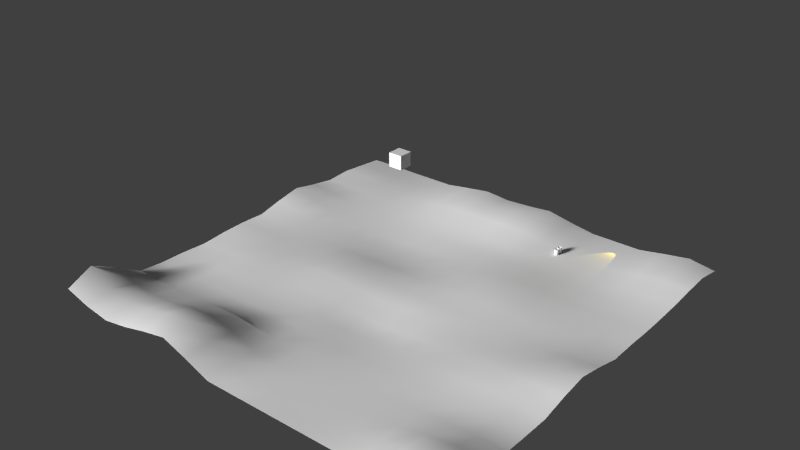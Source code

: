 # Source: test.blend  (saved by Blender 2.70.0; exported with 4.5.12 LTS)
import bpy
from mathutils import Matrix  # noqa: F401  (used for matrix-valued properties, if any)

bpy.ops.wm.read_factory_settings(use_empty=True)
scene = bpy.context.scene
scene.name = 'Scene'

# ---- collections
col_collection_1 = bpy.data.collections.new('Collection 1'); scene.collection.children.link(col_collection_1)

# ---- materials (node trees are filled in below, after node groups)
mat_sky_sunny_day = bpy.data.materials.new('sky_sunny_day')
mat_sky_sunny_day.alpha_threshold = 0.0
mat_sky_sunny_day.use_transparent_shadow = False
mat_sky_sunny_day.roughness = 0.5
mat_sky_sunny_day.line_color = (0.0, 0.0, 0.0, 1.0)
mat_barrel = bpy.data.materials.new('barrel')
mat_terrain = bpy.data.materials.new('terrain')
mat_terrain.alpha_threshold = 0.0
mat_terrain.use_transparent_shadow = False
mat_terrain.roughness = 0.5
mat_terrain.line_color = (0.0, 0.0, 0.0, 1.0)

# ---- material node trees

# ---- world
world_world = bpy.data.worlds.new('World'); scene.world = world_world
world_world.color = (0.05088, 0.05088, 0.05088)
world_world.use_sun_shadow = False
world_world.sun_shadow_jitter_overblur = 0.0
world_world.cycles.sampling_method = 'MANUAL'
world_world.cycles.sample_map_resolution = 256

# ---- lights
light_spot = bpy.data.lights.new('Spot', 'SPOT')
light_spot.color = (1.0, 0.727, 0.0)
light_spot.transmission_factor = 0.0
light_spot.energy = 500.0
light_spot.shadow_buffer_clip_start = 0.5
light_spot.shadow_soft_size = 0.1
light_spot.shadow_maximum_resolution = 0.006
light_spot.use_absolute_resolution = True
light_spot.cycles.use_multiple_importance_sampling = False
light_sun_001 = bpy.data.lights.new('Sun.001', 'SUN')
light_sun_001.transmission_factor = 0.0
light_sun_001.angle = 0.1993
light_sun_001.energy = 5.0
light_sun_001.shadow_buffer_clip_start = 0.5
light_sun_001.shadow_soft_size = 0.1
light_sun_001.shadow_cascade_max_distance = 1000.0
light_sun_001.cycles.use_multiple_importance_sampling = False

# ---- meshes
me_sky = bpy.data.meshes.new('sky')
me_sky.from_pydata([(-1.0, -1.0, -1.0), (-1.0, 1.0, -1.0), (1.0, 1.0, -1.0), (1.0, -1.0, -1.0), (-1.0, -1.0, 1.0), (-1.0, 1.0, 1.0), (1.0, 1.0, 1.0), (1.0, -1.0, 1.0)], [], [(4, 0, 1, 5), (5, 1, 2, 6), (6, 2, 3, 7), (7, 3, 0, 4), (0, 3, 2, 1), (7, 4, 5, 6)])
me_sky.materials.append(mat_sky_sunny_day)
me_sky.use_remesh_preserve_volume = False
me_sky.use_remesh_preserve_attributes = False
me_sky.use_mirror_vertex_groups = False
me_sky.update()
me_barrel = bpy.data.meshes.new('barrel')
me_barrel.from_pydata([], [], [])
me_barrel.materials.append(None)
me_barrel.update()
me_barrel_1 = bpy.data.meshes.new('barrel')
me_barrel_1.from_pydata([(-0.1433, -0.346, 0.135), (-0.2648, -0.2648, 0.135), (-0.346, -0.1433, 0.135), (-0.3745, 2.312e-08, 0.135), (-0.346, 0.1433, 0.135), (-0.2648, 0.2648, 0.135), (-0.1433, 0.346, 0.135), (-0.131, -0.3162, 0.315), (-0.242, -0.242, 0.315), (-0.3162, -0.131, 0.315), (-0.3422, 2.302e-08, 0.315), (-0.3162, 0.131, 0.315), (-0.242, 0.242, 0.315), (-0.131, 0.3162, 0.315), (-0.1148, -0.2772, 0.45), (-0.2121, -0.2121, 0.45), (-0.2772, -0.1148, 0.45), (-0.3, 2.28e-08, 0.45), (-0.2772, 0.1148, 0.45), (-0.2121, 0.2121, 0.45), (-0.1148, 0.2772, 0.45), (-0.1027, -0.2479, 0.45), (-0.1898, -0.1898, 0.45), (-0.2479, -0.1027, 0.45), (-0.2684, 2.283e-08, 0.45), (-0.2479, 0.1027, 0.45), (-0.1898, 0.1898, 0.45), (-0.1027, 0.2479, 0.45), (-0.1027, -0.2479, 0.4166), (-0.1898, -0.1898, 0.4166), (-0.2479, -0.1027, 0.4166), (-0.2684, 2.283e-08, 0.4166), (-0.2479, 0.1027, 0.4166), (-0.1898, 0.1898, 0.4166), (-0.1027, 0.2479, 0.4166), (-0.1433, -0.346, -0.135), (-0.2648, -0.2648, -0.135), (-0.346, -0.1433, -0.135), (-0.3745, 2.312e-08, -0.135), (-0.346, 0.1433, -0.135), (-0.2648, 0.2648, -0.135), (-0.1433, 0.346, -0.135), (-0.131, -0.3162, -0.315), (-0.242, -0.242, -0.315), (-0.3162, -0.131, -0.315), (-0.3422, 2.302e-08, -0.315), (-0.3162, 0.131, -0.315), (-0.242, 0.242, -0.315), (-0.131, 0.3162, -0.315), (-0.1148, -0.2772, -0.45), (-0.2121, -0.2121, -0.45), (-0.2772, -0.1148, -0.45), (-0.3, 2.28e-08, -0.45), (-0.2772, 0.1148, -0.45), (-0.2121, 0.2121, -0.45), (-0.1148, 0.2772, -0.45), (-0.1027, -0.2479, -0.45), (-0.1898, -0.1898, -0.45), (-0.2479, -0.1027, -0.45), (-0.2684, 2.283e-08, -0.45), (-0.2479, 0.1027, -0.45), (-0.1898, 0.1898, -0.45), (-0.1027, 0.2479, -0.45), (-0.1027, -0.2479, -0.4166), (-0.1898, -0.1898, -0.4166), (-0.2479, -0.1027, -0.4166), (-0.2684, 2.283e-08, -0.4166), (-0.2479, 0.1027, -0.4166), (-0.1898, 0.1898, -0.4166), (-0.1027, 0.2479, -0.4166), (-0.1458, -0.352, -8.579e-08), (-0.2694, -0.2694, -8.579e-08), (-0.352, -0.1458, -8.579e-08), (-0.381, 2.304e-08, -8.579e-08), (-0.352, 0.1458, -8.579e-08), (-0.2694, 0.2694, -8.579e-08), (-0.1458, 0.352, -8.579e-08), (0.1433, -0.346, 0.135), (0.2648, -0.2648, 0.135), (0.346, -0.1433, 0.135), (0.3745, 2.312e-08, 0.135), (0.346, 0.1433, 0.135), (0.2648, 0.2648, 0.135), (0.1433, 0.346, 0.135), (0.131, -0.3162, 0.315), (0.242, -0.242, 0.315), (0.3162, -0.131, 0.315), (0.3422, 2.302e-08, 0.315), (0.3162, 0.131, 0.315), (0.242, 0.242, 0.315), (0.131, 0.3162, 0.315), (0.1148, -0.2772, 0.45), (0.2121, -0.2121, 0.45), (0.2772, -0.1148, 0.45), (0.3, 2.28e-08, 0.45), (0.2772, 0.1148, 0.45), (0.2121, 0.2121, 0.45), (0.1148, 0.2772, 0.45), (0.1027, -0.2479, 0.45), (0.1898, -0.1898, 0.45), (0.2479, -0.1027, 0.45), (0.2684, 2.283e-08, 0.45), (0.2479, 0.1027, 0.45), (0.1898, 0.1898, 0.45), (0.1027, 0.2479, 0.45), (0.1027, -0.2479, 0.4166), (0.1898, -0.1898, 0.4166), (0.2479, -0.1027, 0.4166), (0.2684, 2.283e-08, 0.4166), (0.2479, 0.1027, 0.4166), (0.1898, 0.1898, 0.4166), (0.1027, 0.2479, 0.4166), (1.91e-08, 0.3745, 0.135), (1.91e-08, -0.3745, 0.135), (1.91e-08, 0.3422, 0.315), (1.91e-08, -0.3422, 0.315), (1.91e-08, 0.3, 0.45), (1.91e-08, -0.3, 0.45), (1.91e-08, 0.2684, 0.45), (1.91e-08, -0.2684, 0.45), (1.91e-08, 0.2684, 0.4166), (1.91e-08, -0.2684, 0.4166), (1.91e-08, 2.537e-08, 0.4166), (0.1433, -0.346, -0.135), (0.2648, -0.2648, -0.135), (0.346, -0.1433, -0.135), (0.3745, 2.312e-08, -0.135), (0.346, 0.1433, -0.135), (0.2648, 0.2648, -0.135), (0.1433, 0.346, -0.135), (0.131, -0.3162, -0.315), (0.242, -0.242, -0.315), (0.3162, -0.131, -0.315), (0.3422, 2.302e-08, -0.315), (0.3162, 0.131, -0.315), (0.242, 0.242, -0.315), (0.131, 0.3162, -0.315), (0.1148, -0.2772, -0.45), (0.2121, -0.2121, -0.45), (0.2772, -0.1148, -0.45), (0.3, 2.28e-08, -0.45), (0.2772, 0.1148, -0.45), (0.2121, 0.2121, -0.45), (0.1148, 0.2772, -0.45), (0.1027, -0.2479, -0.45), (0.1898, -0.1898, -0.45), (0.2479, -0.1027, -0.45), (0.2684, 2.283e-08, -0.45), (0.2479, 0.1027, -0.45), (0.1898, 0.1898, -0.45), (0.1027, 0.2479, -0.45), (0.1027, -0.2479, -0.4166), (0.1898, -0.1898, -0.4166), (0.2479, -0.1027, -0.4166), (0.2684, 2.283e-08, -0.4166), (0.2479, 0.1027, -0.4166), (0.1898, 0.1898, -0.4166), (0.1027, 0.2479, -0.4166), (0.1458, -0.352, -8.579e-08), (0.2694, -0.2694, -8.579e-08), (0.352, -0.1458, -8.579e-08), (0.381, 2.304e-08, -8.579e-08), (0.352, 0.1458, -8.579e-08), (0.2694, 0.2694, -8.579e-08), (0.1458, 0.352, -8.579e-08), (1.91e-08, 0.3745, -0.135), (1.91e-08, -0.3745, -0.135), (1.91e-08, 0.3422, -0.315), (1.91e-08, -0.3422, -0.315), (1.91e-08, 0.3, -0.45), (1.91e-08, -0.3, -0.45), (1.91e-08, 0.2684, -0.45), (1.91e-08, -0.2684, -0.45), (1.91e-08, 0.2684, -0.4166), (1.91e-08, -0.2684, -0.4166), (1.91e-08, 2.537e-08, -0.4166), (1.91e-08, 0.381, -8.579e-08), (1.91e-08, -0.381, -8.579e-08)], [], [(70, 177, 113, 0), (1, 0, 7, 8), (176, 76, 6, 112), (75, 74, 4, 5), (73, 72, 2, 3), (71, 70, 0, 1), (76, 75, 5, 6), (74, 73, 3, 4), (72, 71, 1, 2), (9, 8, 15, 16), (6, 5, 12, 13), (4, 3, 10, 11), (2, 1, 8, 9), (0, 113, 115, 7), (112, 6, 13, 114), (5, 4, 11, 12), (3, 2, 9, 10), (17, 16, 23, 24), (7, 115, 117, 14), (114, 13, 20, 116), (12, 11, 18, 19), (10, 9, 16, 17), (8, 7, 14, 15), (13, 12, 19, 20), (11, 10, 17, 18), (15, 14, 21, 22), (20, 19, 26, 27), (18, 17, 24, 25), (16, 15, 22, 23), (14, 117, 119, 21), (116, 20, 27, 118), (19, 18, 25, 26), (27, 26, 33, 34), (25, 24, 31, 32), (23, 22, 29, 30), (21, 119, 121, 28), (118, 27, 34, 120), (26, 25, 32, 33), (24, 23, 30, 31), (22, 21, 28, 29), (31, 30, 122), (33, 32, 122), (120, 34, 122), (28, 121, 122), (30, 29, 122), (32, 31, 122), (34, 33, 122), (29, 28, 122), (70, 35, 166, 177), (36, 43, 42, 35), (176, 165, 41, 76), (75, 40, 39, 74), (73, 38, 37, 72), (71, 36, 35, 70), (76, 41, 40, 75), (74, 39, 38, 73), (72, 37, 36, 71), (44, 51, 50, 43), (41, 48, 47, 40), (39, 46, 45, 38), (37, 44, 43, 36), (35, 42, 168, 166), (165, 167, 48, 41), (40, 47, 46, 39), (38, 45, 44, 37), (52, 59, 58, 51), (42, 49, 170, 168), (167, 169, 55, 48), (47, 54, 53, 46), (45, 52, 51, 44), (43, 50, 49, 42), (48, 55, 54, 47), (46, 53, 52, 45), (50, 57, 56, 49), (55, 62, 61, 54), (53, 60, 59, 52), (51, 58, 57, 50), (49, 56, 172, 170), (169, 171, 62, 55), (54, 61, 60, 53), (62, 69, 68, 61), (60, 67, 66, 59), (58, 65, 64, 57), (56, 63, 174, 172), (171, 173, 69, 62), (61, 68, 67, 60), (59, 66, 65, 58), (57, 64, 63, 56), (66, 175, 65), (68, 175, 67), (173, 175, 69), (63, 175, 174), (65, 175, 64), (67, 175, 66), (69, 175, 68), (64, 175, 63), (158, 77, 113, 177), (78, 85, 84, 77), (176, 112, 83, 164), (163, 82, 81, 162), (161, 80, 79, 160), (159, 78, 77, 158), (164, 83, 82, 163), (162, 81, 80, 161), (160, 79, 78, 159), (86, 93, 92, 85), (83, 90, 89, 82), (81, 88, 87, 80), (79, 86, 85, 78), (77, 84, 115, 113), (112, 114, 90, 83), (82, 89, 88, 81), (80, 87, 86, 79), (94, 101, 100, 93), (84, 91, 117, 115), (114, 116, 97, 90), (89, 96, 95, 88), (87, 94, 93, 86), (85, 92, 91, 84), (90, 97, 96, 89), (88, 95, 94, 87), (92, 99, 98, 91), (97, 104, 103, 96), (95, 102, 101, 94), (93, 100, 99, 92), (91, 98, 119, 117), (116, 118, 104, 97), (96, 103, 102, 95), (104, 111, 110, 103), (102, 109, 108, 101), (100, 107, 106, 99), (98, 105, 121, 119), (118, 120, 111, 104), (103, 110, 109, 102), (101, 108, 107, 100), (99, 106, 105, 98), (108, 122, 107), (110, 122, 109), (120, 122, 111), (105, 122, 121), (107, 122, 106), (109, 122, 108), (111, 122, 110), (106, 122, 105), (158, 177, 166, 123), (124, 123, 130, 131), (176, 164, 129, 165), (163, 162, 127, 128), (161, 160, 125, 126), (159, 158, 123, 124), (164, 163, 128, 129), (162, 161, 126, 127), (160, 159, 124, 125), (132, 131, 138, 139), (129, 128, 135, 136), (127, 126, 133, 134), (125, 124, 131, 132), (123, 166, 168, 130), (165, 129, 136, 167), (128, 127, 134, 135), (126, 125, 132, 133), (140, 139, 146, 147), (130, 168, 170, 137), (167, 136, 143, 169), (135, 134, 141, 142), (133, 132, 139, 140), (131, 130, 137, 138), (136, 135, 142, 143), (134, 133, 140, 141), (138, 137, 144, 145), (143, 142, 149, 150), (141, 140, 147, 148), (139, 138, 145, 146), (137, 170, 172, 144), (169, 143, 150, 171), (142, 141, 148, 149), (150, 149, 156, 157), (148, 147, 154, 155), (146, 145, 152, 153), (144, 172, 174, 151), (171, 150, 157, 173), (149, 148, 155, 156), (147, 146, 153, 154), (145, 144, 151, 152), (154, 153, 175), (156, 155, 175), (173, 157, 175), (151, 174, 175), (153, 152, 175), (155, 154, 175), (157, 156, 175), (152, 151, 175)])
me_barrel_1.polygons.foreach_set('use_smooth', [1, 1, 1, 1, 1, 1, 1, 1, 1, 1, 1, 1, 1, 1, 1, 1, 1, 0, 1, 1, 1, 1, 1, 1, 1, 0, 0, 0, 0, 0, 0, 0, 1, 1, 1, 1, 1, 1, 1, 1, 1, 1, 1, 1, 1, 1, 1, 1, 1, 1, 1, 1, 1, 1, 1, 1, 1, 1, 1, 1, 1, 1, 1, 1, 1, 0, 1, 1, 1, 1, 1, 1, 1, 0, 0, 0, 0, 0, 0, 0, 1, 1, 1, 1, 1, 1, 1, 1, 1, 1, 1, 1, 1, 1, 1, 1, 1, 1, 1, 1, 1, 1, 1, 1, 1, 1, 1, 1, 1, 1, 1, 1, 1, 0, 1, 1, 1, 1, 1, 1, 1, 0, 0, 0, 0, 0, 0, 0, 1, 1, 1, 1, 1, 1, 1, 1, 1, 1, 1, 1, 1, 1, 1, 1, 1, 1, 1, 1, 1, 1, 1, 1, 1, 1, 1, 1, 1, 1, 1, 1, 1, 0, 1, 1, 1, 1, 1, 1, 1, 0, 0, 0, 0, 0, 0, 0, 1, 1, 1, 1, 1, 1, 1, 1, 1, 1, 1, 1, 1, 1, 1, 1])
_uv = me_barrel_1.uv_layers.new(name='UVMap')
_uv.uv.foreach_set('vector', [0.9055, 0.5, 0.9867, 0.5, 0.9867, 0.6464, 0.9055, 0.6464, 0.8244, 0.6464, 0.9055, 0.6464, 0.9055, 0.8417, 0.8244, 0.8417, 0.3376, 0.5, 0.4187, 0.5, 0.4187, 0.6464, 0.3376, 0.6464, 0.4998, 0.5, 0.581, 0.5, 0.581, 0.6464, 0.4998, 0.6464, 0.6621, 0.5, 0.7432, 0.5, 0.7432, 0.6464, 0.6621, 0.6464, 0.8244, 0.5, 0.9055, 0.5, 0.9055, 0.6464, 0.8244, 0.6464, 0.4187, 0.5, 0.4998, 0.5, 0.4998, 0.6464, 0.4187, 0.6464, 0.581, 0.5, 0.6621, 0.5, 0.6621, 0.6464, 0.581, 0.6464, 0.7432, 0.5, 0.8244, 0.5, 0.8244, 0.6464, 0.7432, 0.6464, 0.7432, 0.8417, 0.8244, 0.8417, 0.8244, 0.9881, 0.7432, 0.9881, 0.4187, 0.6464, 0.4998, 0.6464, 0.4998, 0.8417, 0.4187, 0.8417, 0.581, 0.6464, 0.6621, 0.6464, 0.6621, 0.8417, 0.581, 0.8417, 0.7432, 0.6464, 0.8244, 0.6464, 0.8244, 0.8417, 0.7432, 0.8417, 0.9055, 0.6464, 0.9867, 0.6464, 0.9867, 0.8417, 0.9055, 0.8417, 0.3376, 0.6464, 0.4187, 0.6464, 0.4187, 0.8417, 0.3376, 0.8417, 0.4998, 0.6464, 0.581, 0.6464, 0.581, 0.8417, 0.4998, 0.8417, 0.6621, 0.6464, 0.7432, 0.6464, 0.7432, 0.8417, 0.6621, 0.8417, 0.01794, 0.6895, 0.04031, 0.577, 0.06895, 0.5889, 0.04893, 0.6895, 0.9055, 0.8417, 0.9867, 0.8417, 0.9867, 0.9881, 0.9055, 0.9881, 0.3376, 0.8417, 0.4187, 0.8417, 0.4187, 0.9881, 0.3376, 0.9881, 0.4998, 0.8417, 0.581, 0.8417, 0.581, 0.9881, 0.4998, 0.9881, 0.6621, 0.8417, 0.7432, 0.8417, 0.7432, 0.9881, 0.6621, 0.9881, 0.8244, 0.8417, 0.9055, 0.8417, 0.9055, 0.9881, 0.8244, 0.9881, 0.4187, 0.8417, 0.4998, 0.8417, 0.4998, 0.9881, 0.4187, 0.9881, 0.581, 0.8417, 0.6621, 0.8417, 0.6621, 0.9881, 0.581, 0.9881, 0.104, 0.4817, 0.1994, 0.418, 0.2112, 0.4466, 0.1259, 0.5036, 0.1994, 0.9611, 0.104, 0.8973, 0.1259, 0.8754, 0.2112, 0.9324, 0.04031, 0.802, 0.01794, 0.6895, 0.04893, 0.6895, 0.06895, 0.7901, 0.04031, 0.577, 0.104, 0.4817, 0.1259, 0.5036, 0.06895, 0.5889, 0.1994, 0.418, 0.3119, 0.3956, 0.3119, 0.4266, 0.2112, 0.4466, 0.3119, 0.9834, 0.1994, 0.9611, 0.2112, 0.9324, 0.3119, 0.9524, 0.104, 0.8973, 0.04031, 0.802, 0.06895, 0.7901, 0.1259, 0.8754, 0.4187, 0.9881, 0.4998, 0.9881, 0.4998, 0.9519, 0.4187, 0.9519, 0.581, 0.9881, 0.6621, 0.9881, 0.6621, 0.9519, 0.581, 0.9519, 0.7432, 0.9881, 0.8244, 0.9881, 0.8244, 0.9519, 0.7432, 0.9519, 0.9055, 0.9881, 0.9867, 0.9881, 0.9867, 0.9519, 0.9055, 0.9519, 0.3376, 0.9881, 0.4187, 0.9881, 0.4187, 0.9519, 0.3376, 0.9519, 0.4998, 0.9881, 0.581, 0.9881, 0.581, 0.9519, 0.4998, 0.9519, 0.6621, 0.9881, 0.7432, 0.9881, 0.7432, 0.9519, 0.6621, 0.9519, 0.8244, 0.9881, 0.9055, 0.9881, 0.9055, 0.9519, 0.8244, 0.9519, 0.04893, 0.6895, 0.06895, 0.5889, 0.3119, 0.6895, 0.1259, 0.8754, 0.06895, 0.7901, 0.3119, 0.6895, 0.3119, 0.9524, 0.2112, 0.9324, 0.3119, 0.6895, 0.2112, 0.4466, 0.3119, 0.4266, 0.3119, 0.6895, 0.06895, 0.5889, 0.1259, 0.5036, 0.3119, 0.6895, 0.06895, 0.7901, 0.04893, 0.6895, 0.3119, 0.6895, 0.2112, 0.9324, 0.1259, 0.8754, 0.3119, 0.6895, 0.1259, 0.5036, 0.2112, 0.4466, 0.3119, 0.6895, 0.9055, 0.5, 0.9055, 0.3536, 0.9867, 0.3536, 0.9867, 0.5, 0.8244, 0.3536, 0.8244, 0.1583, 0.9055, 0.1583, 0.9055, 0.3536, 0.3376, 0.5, 0.3376, 0.3536, 0.4187, 0.3536, 0.4187, 0.5, 0.4998, 0.5, 0.4998, 0.3536, 0.581, 0.3536, 0.581, 0.5, 0.6621, 0.5, 0.6621, 0.3536, 0.7432, 0.3536, 0.7432, 0.5, 0.8244, 0.5, 0.8244, 0.3536, 0.9055, 0.3536, 0.9055, 0.5, 0.4187, 0.5, 0.4187, 0.3536, 0.4998, 0.3536, 0.4998, 0.5, 0.581, 0.5, 0.581, 0.3536, 0.6621, 0.3536, 0.6621, 0.5, 0.7432, 0.5, 0.7432, 0.3536, 0.8244, 0.3536, 0.8244, 0.5, 0.7432, 0.1583, 0.7432, 0.01192, 0.8244, 0.01192, 0.8244, 0.1583, 0.4187, 0.3536, 0.4187, 0.1583, 0.4998, 0.1583, 0.4998, 0.3536, 0.581, 0.3536, 0.581, 0.1583, 0.6621, 0.1583, 0.6621, 0.3536, 0.7432, 0.3536, 0.7432, 0.1583, 0.8244, 0.1583, 0.8244, 0.3536, 0.9055, 0.3536, 0.9055, 0.1583, 0.9867, 0.1583, 0.9867, 0.3536, 0.3376, 0.3536, 0.3376, 0.1583, 0.4187, 0.1583, 0.4187, 0.3536, 0.4998, 0.3536, 0.4998, 0.1583, 0.581, 0.1583, 0.581, 0.3536, 0.6621, 0.3536, 0.6621, 0.1583, 0.7432, 0.1583, 0.7432, 0.3536, 0.01794, 0.6895, 0.04893, 0.6895, 0.06895, 0.5889, 0.04031, 0.577, 0.9055, 0.1583, 0.9055, 0.01192, 0.9867, 0.01192, 0.9867, 0.1583, 0.3376, 0.1583, 0.3376, 0.01192, 0.4187, 0.01192, 0.4187, 0.1583, 0.4998, 0.1583, 0.4998, 0.01192, 0.581, 0.01192, 0.581, 0.1583, 0.6621, 0.1583, 0.6621, 0.01192, 0.7432, 0.01192, 0.7432, 0.1583, 0.8244, 0.1583, 0.8244, 0.01192, 0.9055, 0.01192, 0.9055, 0.1583, 0.4187, 0.1583, 0.4187, 0.01192, 0.4998, 0.01192, 0.4998, 0.1583, 0.581, 0.1583, 0.581, 0.01192, 0.6621, 0.01192, 0.6621, 0.1583, 0.104, 0.4817, 0.1259, 0.5036, 0.2112, 0.4466, 0.1994, 0.418, 0.1994, 0.9611, 0.2112, 0.9324, 0.1259, 0.8754, 0.104, 0.8973, 0.04031, 0.802, 0.06895, 0.7901, 0.04893, 0.6895, 0.01794, 0.6895, 0.04031, 0.577, 0.06895, 0.5889, 0.1259, 0.5036, 0.104, 0.4817, 0.1994, 0.418, 0.2112, 0.4466, 0.3119, 0.4266, 0.3119, 0.3956, 0.3119, 0.9834, 0.3119, 0.9524, 0.2112, 0.9324, 0.1994, 0.9611, 0.104, 0.8973, 0.1259, 0.8754, 0.06895, 0.7901, 0.04031, 0.802, 0.4187, 0.01192, 0.4187, 0.04813, 0.4998, 0.04813, 0.4998, 0.01192, 0.581, 0.01192, 0.581, 0.04813, 0.6621, 0.04813, 0.6621, 0.01192, 0.7432, 0.01192, 0.7432, 0.04813, 0.8244, 0.04813, 0.8244, 0.01192, 0.9055, 0.01192, 0.9055, 0.04813, 0.9867, 0.04813, 0.9867, 0.01192, 0.3376, 0.01192, 0.3376, 0.04813, 0.4187, 0.04813, 0.4187, 0.01192, 0.4998, 0.01192, 0.4998, 0.04813, 0.581, 0.04813, 0.581, 0.01192, 0.6621, 0.01192, 0.6621, 0.04813, 0.7432, 0.04813, 0.7432, 0.01192, 0.8244, 0.01192, 0.8244, 0.04813, 0.9055, 0.04813, 0.9055, 0.01192, 0.04893, 0.6895, 0.3119, 0.6895, 0.06895, 0.5889, 0.1259, 0.8754, 0.3119, 0.6895, 0.06895, 0.7901, 0.3119, 0.9524, 0.3119, 0.6895, 0.2112, 0.9324, 0.2112, 0.4466, 0.3119, 0.6895, 0.3119, 0.4266, 0.06895, 0.5889, 0.3119, 0.6895, 0.1259, 0.5036, 0.06895, 0.7901, 0.3119, 0.6895, 0.04893, 0.6895, 0.2112, 0.9324, 0.3119, 0.6895, 0.1259, 0.8754, 0.1259, 0.5036, 0.3119, 0.6895, 0.2112, 0.4466, 0.9055, 0.5, 0.9055, 0.6464, 0.9867, 0.6464, 0.9867, 0.5, 0.8244, 0.6464, 0.8244, 0.8417, 0.9055, 0.8417, 0.9055, 0.6464, 0.3376, 0.5, 0.3376, 0.6464, 0.4187, 0.6464, 0.4187, 0.5, 0.4998, 0.5, 0.4998, 0.6464, 0.581, 0.6464, 0.581, 0.5, 0.6621, 0.5, 0.6621, 0.6464, 0.7432, 0.6464, 0.7432, 0.5, 0.8244, 0.5, 0.8244, 0.6464, 0.9055, 0.6464, 0.9055, 0.5, 0.4187, 0.5, 0.4187, 0.6464, 0.4998, 0.6464, 0.4998, 0.5, 0.581, 0.5, 0.581, 0.6464, 0.6621, 0.6464, 0.6621, 0.5, 0.7432, 0.5, 0.7432, 0.6464, 0.8244, 0.6464, 0.8244, 0.5, 0.7432, 0.8417, 0.7432, 0.9881, 0.8244, 0.9881, 0.8244, 0.8417, 0.4187, 0.6464, 0.4187, 0.8417, 0.4998, 0.8417, 0.4998, 0.6464, 0.581, 0.6464, 0.581, 0.8417, 0.6621, 0.8417, 0.6621, 0.6464, 0.7432, 0.6464, 0.7432, 0.8417, 0.8244, 0.8417, 0.8244, 0.6464, 0.9055, 0.6464, 0.9055, 0.8417, 0.9867, 0.8417, 0.9867, 0.6464, 0.3376, 0.6464, 0.3376, 0.8417, 0.4187, 0.8417, 0.4187, 0.6464, 0.4998, 0.6464, 0.4998, 0.8417, 0.581, 0.8417, 0.581, 0.6464, 0.6621, 0.6464, 0.6621, 0.8417, 0.7432, 0.8417, 0.7432, 0.6464, 0.01794, 0.6895, 0.04893, 0.6895, 0.06895, 0.5889, 0.04031, 0.577, 0.9055, 0.8417, 0.9055, 0.9881, 0.9867, 0.9881, 0.9867, 0.8417, 0.3376, 0.8417, 0.3376, 0.9881, 0.4187, 0.9881, 0.4187, 0.8417, 0.4998, 0.8417, 0.4998, 0.9881, 0.581, 0.9881, 0.581, 0.8417, 0.6621, 0.8417, 0.6621, 0.9881, 0.7432, 0.9881, 0.7432, 0.8417, 0.8244, 0.8417, 0.8244, 0.9881, 0.9055, 0.9881, 0.9055, 0.8417, 0.4187, 0.8417, 0.4187, 0.9881, 0.4998, 0.9881, 0.4998, 0.8417, 0.581, 0.8417, 0.581, 0.9881, 0.6621, 0.9881, 0.6621, 0.8417, 0.104, 0.4817, 0.1259, 0.5036, 0.2112, 0.4466, 0.1994, 0.418, 0.1994, 0.9611, 0.2112, 0.9324, 0.1259, 0.8754, 0.104, 0.8973, 0.04031, 0.802, 0.06895, 0.7901, 0.04893, 0.6895, 0.01794, 0.6895, 0.04031, 0.577, 0.06895, 0.5889, 0.1259, 0.5036, 0.104, 0.4817, 0.1994, 0.418, 0.2112, 0.4466, 0.3119, 0.4266, 0.3119, 0.3956, 0.3119, 0.9834, 0.3119, 0.9524, 0.2112, 0.9324, 0.1994, 0.9611, 0.104, 0.8973, 0.1259, 0.8754, 0.06895, 0.7901, 0.04031, 0.802, 0.4187, 0.9881, 0.4187, 0.9519, 0.4998, 0.9519, 0.4998, 0.9881, 0.581, 0.9881, 0.581, 0.9519, 0.6621, 0.9519, 0.6621, 0.9881, 0.7432, 0.9881, 0.7432, 0.9519, 0.8244, 0.9519, 0.8244, 0.9881, 0.9055, 0.9881, 0.9055, 0.9519, 0.9867, 0.9519, 0.9867, 0.9881, 0.3376, 0.9881, 0.3376, 0.9519, 0.4187, 0.9519, 0.4187, 0.9881, 0.4998, 0.9881, 0.4998, 0.9519, 0.581, 0.9519, 0.581, 0.9881, 0.6621, 0.9881, 0.6621, 0.9519, 0.7432, 0.9519, 0.7432, 0.9881, 0.8244, 0.9881, 0.8244, 0.9519, 0.9055, 0.9519, 0.9055, 0.9881, 0.04893, 0.6895, 0.3119, 0.6895, 0.06895, 0.5889, 0.1259, 0.8754, 0.3119, 0.6895, 0.06895, 0.7901, 0.3119, 0.9524, 0.3119, 0.6895, 0.2112, 0.9324, 0.2112, 0.4466, 0.3119, 0.6895, 0.3119, 0.4266, 0.06895, 0.5889, 0.3119, 0.6895, 0.1259, 0.5036, 0.06895, 0.7901, 0.3119, 0.6895, 0.04893, 0.6895, 0.2112, 0.9324, 0.3119, 0.6895, 0.1259, 0.8754, 0.1259, 0.5036, 0.3119, 0.6895, 0.2112, 0.4466, 0.9055, 0.5, 0.9867, 0.5, 0.9867, 0.3536, 0.9055, 0.3536, 0.8244, 0.3536, 0.9055, 0.3536, 0.9055, 0.1583, 0.8244, 0.1583, 0.3376, 0.5, 0.4187, 0.5, 0.4187, 0.3536, 0.3376, 0.3536, 0.4998, 0.5, 0.581, 0.5, 0.581, 0.3536, 0.4998, 0.3536, 0.6621, 0.5, 0.7432, 0.5, 0.7432, 0.3536, 0.6621, 0.3536, 0.8244, 0.5, 0.9055, 0.5, 0.9055, 0.3536, 0.8244, 0.3536, 0.4187, 0.5, 0.4998, 0.5, 0.4998, 0.3536, 0.4187, 0.3536, 0.581, 0.5, 0.6621, 0.5, 0.6621, 0.3536, 0.581, 0.3536, 0.7432, 0.5, 0.8244, 0.5, 0.8244, 0.3536, 0.7432, 0.3536, 0.7432, 0.1583, 0.8244, 0.1583, 0.8244, 0.01192, 0.7432, 0.01192, 0.4187, 0.3536, 0.4998, 0.3536, 0.4998, 0.1583, 0.4187, 0.1583, 0.581, 0.3536, 0.6621, 0.3536, 0.6621, 0.1583, 0.581, 0.1583, 0.7432, 0.3536, 0.8244, 0.3536, 0.8244, 0.1583, 0.7432, 0.1583, 0.9055, 0.3536, 0.9867, 0.3536, 0.9867, 0.1583, 0.9055, 0.1583, 0.3376, 0.3536, 0.4187, 0.3536, 0.4187, 0.1583, 0.3376, 0.1583, 0.4998, 0.3536, 0.581, 0.3536, 0.581, 0.1583, 0.4998, 0.1583, 0.6621, 0.3536, 0.7432, 0.3536, 0.7432, 0.1583, 0.6621, 0.1583, 0.01794, 0.6895, 0.04031, 0.577, 0.06895, 0.5889, 0.04893, 0.6895, 0.9055, 0.1583, 0.9867, 0.1583, 0.9867, 0.01192, 0.9055, 0.01192, 0.3376, 0.1583, 0.4187, 0.1583, 0.4187, 0.01192, 0.3376, 0.01192, 0.4998, 0.1583, 0.581, 0.1583, 0.581, 0.01192, 0.4998, 0.01192, 0.6621, 0.1583, 0.7432, 0.1583, 0.7432, 0.01192, 0.6621, 0.01192, 0.8244, 0.1583, 0.9055, 0.1583, 0.9055, 0.01192, 0.8244, 0.01192, 0.4187, 0.1583, 0.4998, 0.1583, 0.4998, 0.01192, 0.4187, 0.01192, 0.581, 0.1583, 0.6621, 0.1583, 0.6621, 0.01192, 0.581, 0.01192, 0.104, 0.4817, 0.1994, 0.418, 0.2112, 0.4466, 0.1259, 0.5036, 0.1994, 0.9611, 0.104, 0.8973, 0.1259, 0.8754, 0.2112, 0.9324, 0.04031, 0.802, 0.01794, 0.6895, 0.04893, 0.6895, 0.06895, 0.7901, 0.04031, 0.577, 0.104, 0.4817, 0.1259, 0.5036, 0.06895, 0.5889, 0.1994, 0.418, 0.3119, 0.3956, 0.3119, 0.4266, 0.2112, 0.4466, 0.3119, 0.9834, 0.1994, 0.9611, 0.2112, 0.9324, 0.3119, 0.9524, 0.104, 0.8973, 0.04031, 0.802, 0.06895, 0.7901, 0.1259, 0.8754, 0.4187, 0.01192, 0.4998, 0.01192, 0.4998, 0.04813, 0.4187, 0.04813, 0.581, 0.01192, 0.6621, 0.01192, 0.6621, 0.04813, 0.581, 0.04813, 0.7432, 0.01192, 0.8244, 0.01192, 0.8244, 0.04813, 0.7432, 0.04813, 0.9055, 0.01192, 0.9867, 0.01192, 0.9867, 0.04813, 0.9055, 0.04813, 0.3376, 0.01192, 0.4187, 0.01192, 0.4187, 0.04813, 0.3376, 0.04813, 0.4998, 0.01192, 0.581, 0.01192, 0.581, 0.04813, 0.4998, 0.04813, 0.6621, 0.01192, 0.7432, 0.01192, 0.7432, 0.04813, 0.6621, 0.04813, 0.8244, 0.01192, 0.9055, 0.01192, 0.9055, 0.04813, 0.8244, 0.04813, 0.04893, 0.6895, 0.06895, 0.5889, 0.3119, 0.6895, 0.1259, 0.8754, 0.06895, 0.7901, 0.3119, 0.6895, 0.3119, 0.9524, 0.2112, 0.9324, 0.3119, 0.6895, 0.2112, 0.4466, 0.3119, 0.4266, 0.3119, 0.6895, 0.06895, 0.5889, 0.1259, 0.5036, 0.3119, 0.6895, 0.06895, 0.7901, 0.04893, 0.6895, 0.3119, 0.6895, 0.2112, 0.9324, 0.1259, 0.8754, 0.3119, 0.6895, 0.1259, 0.5036, 0.2112, 0.4466, 0.3119, 0.6895])
me_barrel_1.materials.append(mat_barrel)
me_barrel_1.use_remesh_preserve_volume = False
me_barrel_1.use_remesh_preserve_attributes = False
me_barrel_1.use_mirror_vertex_groups = False
me_barrel_1.update()
me_mill = bpy.data.meshes.new('mill')
me_mill.from_pydata([], [], [])
me_mill.materials.append(None)
me_mill.materials.append(None)
me_mill.materials.append(None)
me_mill.update()
me_house = bpy.data.meshes.new('house')
me_house.from_pydata([], [], [])
me_house.materials.append(None)
me_house.materials.append(None)
me_house.materials.append(None)
me_house.update()
me_terrain = bpy.data.meshes.new('terrain')
me_terrain.from_pydata([(-32.0, -32.0, 2.577), (32.0, -32.0, 1.02), (-32.0, 32.0, 4.329e-06), (32.0, 32.0, 0.6967), (-32.0, 0.0, 0.2019), (0.0, -32.0, 0.0), (32.0, 0.0, 0.9896), (0.0, 32.0, 1.016), (0.0, 0.0, 0.3416), (-32.0, -16.0, -0.08538), (16.0, -32.0, 0.0), (32.0, 16.0, 0.3476), (-16.0, 32.0, 7.426e-06), (-32.0, 16.0, 1.023), (-16.0, -32.0, 2.281), (32.0, -16.0, 0.0), (16.0, 32.0, 0.0), (0.0, 16.0, -0.03113), (0.0, -16.0, -0.2247), (-16.0, 0.0, 0.1604), (16.0, 0.0, 0.1949), (16.0, 16.0, 0.1315), (-16.0, 16.0, -0.1203), (-16.0, -16.0, 0.09277), (16.0, -16.0, 0.01527), (-32.0, -24.0, 2.577), (24.0, -32.0, 1.02), (32.0, 24.0, 1.029), (-24.0, 32.0, 4.329e-06), (-32.0, 24.0, 0.6668), (-24.0, -32.0, 0.7136), (32.0, -24.0, 1.02), (24.0, 32.0, 0.6967), (0.0, 24.0, 1.01), (0.0, -24.0, 0.02393), (-24.0, 0.0, 0.1311), (8.0, 0.0, 0.2823), (-32.0, -8.0, -0.2789), (8.0, -32.0, 0.0), (32.0, 8.0, 0.2153), (-8.0, 32.0, 1.144), (-32.0, 8.0, 1.023), (-8.0, -32.0, 1.596), (32.0, -8.0, 1.001), (8.0, 32.0, 0.6213), (0.0, 8.0, -0.08324), (0.0, -8.0, -0.5054), (-8.0, 0.0, 0.6465), (24.0, 0.0, 0.3449), (16.0, 24.0, 0.029), (16.0, 8.0, 0.5398), (8.0, 16.0, 0.1905), (24.0, 16.0, 0.1562), (-16.0, 24.0, 0.1494), (-16.0, 8.0, -0.2235), (-24.0, 16.0, 0.1991), (-8.0, 16.0, -0.2182), (-16.0, -8.0, 0.1996), (-16.0, -24.0, 2.101), (-24.0, -16.0, -0.1145), (-8.0, -16.0, 0.01231), (16.0, -8.0, 0.1643), (16.0, -24.0, 0.01922), (8.0, -16.0, -0.1318), (24.0, -16.0, 0.1551), (24.0, 24.0, 0.6929), (-8.0, 24.0, 0.9012), (-8.0, -8.0, 0.2131), (24.0, -8.0, 0.8669), (8.0, 24.0, 0.6314), (8.0, 8.0, 0.5547), (24.0, 8.0, 0.2816), (-24.0, 24.0, 0.4971), (-24.0, 8.0, 0.1156), (-8.0, 8.0, -0.5541), (-24.0, -8.0, 0.149), (-24.0, -24.0, 0.9933), (-8.0, -24.0, 1.487), (8.0, -8.0, -0.2561), (8.0, -24.0, -0.001132), (24.0, -24.0, 0.9427), (-32.0, -28.0, 4.446), (28.0, -32.0, 1.925), (32.0, 28.0, 1.33), (-28.0, 32.0, 0.03642), (-32.0, 28.0, 0.3531), (-28.0, -32.0, 1.365), (32.0, -28.0, 1.925), (28.0, 32.0, 1.316), (0.0, 28.0, 1.544), (0.0, -28.0, 0.06758), (-28.0, 0.0, 0.1815), (4.0, 0.0, 0.2795), (-32.0, -4.0, 0.05717), (4.0, -32.0, 0.0), (32.0, 4.0, 0.0774), (-4.0, 32.0, 0.8136), (-32.0, 4.0, 0.08058), (-4.0, -32.0, 1.841e-05), (32.0, -4.0, 1.672), (4.0, 32.0, 1.385), (0.0, 4.0, 0.1535), (0.0, -4.0, 0.102), (-4.0, 0.0, 0.5232), (28.0, 0.0, 0.6077), (16.0, 28.0, 0.05669), (16.0, 4.0, 0.4089), (4.0, 16.0, 0.08665), (20.0, 16.0, 0.09591), (-16.0, 28.0, 0.2277), (-16.0, 4.0, -0.02851), (-28.0, 16.0, 0.6474), (-12.0, 16.0, -0.1777), (-16.0, -4.0, 0.247), (-16.0, -28.0, 3.191), (-28.0, -16.0, -0.185), (-12.0, -16.0, 0.09597), (16.0, -4.0, 0.1618), (16.0, -28.0, 0.04322), (4.0, -16.0, -0.246), (20.0, -16.0, 0.08063), (-32.0, -20.0, 0.1701), (20.0, -32.0, 1.25e-05), (32.0, 20.0, 0.5841), (-20.0, 32.0, 0.0), (-32.0, 20.0, 0.4089), (-20.0, -32.0, 1.348), (32.0, -20.0, 1.25e-05), (20.0, 32.0, 8.541e-06), (0.0, 20.0, 0.238), (0.0, -20.0, -0.05693), (-20.0, 0.0, 0.1111), (12.0, 0.0, 0.2919), (-32.0, -12.0, -0.09504), (12.0, -32.0, 0.0), (32.0, 12.0, 0.2003), (-12.0, 32.0, 0.6057), (-32.0, 12.0, 1.765), (-12.0, -32.0, 3.015), (32.0, -12.0, 0.05291), (12.0, 32.0, 7.618e-06), (0.0, 12.0, -0.09369), (0.0, -12.0, -0.4487), (-12.0, 0.0, 0.4592), (20.0, 0.0, 0.209), (16.0, 20.0, 0.02639), (16.0, 12.0, 0.375), (12.0, 16.0, 0.2011), (28.0, 16.0, 0.2415), (-16.0, 20.0, -0.0005109), (-16.0, 12.0, -0.2346), (-20.0, 16.0, -0.01164), (-4.0, 16.0, -0.1199), (-16.0, -12.0, 0.1411), (-16.0, -20.0, 0.5239), (-20.0, -16.0, 0.0579), (-4.0, -16.0, -0.08697), (16.0, -12.0, 0.09436), (16.0, -20.0, 7.906e-07), (12.0, -16.0, -0.008805), (28.0, -16.0, 0.1326), (24.0, 28.0, 0.9897), (24.0, 20.0, 0.274), (20.0, 24.0, 0.1661), (28.0, 24.0, 1.153), (-8.0, 28.0, 1.39), (-8.0, 20.0, 0.1691), (-12.0, 24.0, 0.5603), (-4.0, 24.0, 0.8917), (-8.0, -4.0, 0.6103), (-8.0, -12.0, 0.04494), (-12.0, -8.0, 0.277), (-4.0, -8.0, -0.09342), (24.0, -4.0, 0.7275), (24.0, -12.0, 0.5194), (20.0, -8.0, 0.5209), (28.0, -8.0, 0.9839), (8.0, 28.0, 0.9555), (8.0, 20.0, 0.1939), (4.0, 24.0, 1.088), (12.0, 24.0, 0.1527), (8.0, 12.0, 0.4238), (8.0, 4.0, 0.4875), (4.0, 8.0, 0.2354), (12.0, 8.0, 0.7195), (24.0, 12.0, 0.1609), (24.0, 4.0, 0.2221), (20.0, 8.0, 0.273), (28.0, 8.0, 0.1809), (-24.0, 28.0, 0.3212), (-24.0, 20.0, 0.345), (-28.0, 24.0, 0.7608), (-20.0, 24.0, 0.1462), (-24.0, 12.0, 0.2034), (-24.0, 4.0, 0.04772), (-28.0, 8.0, 0.5221), (-20.0, 8.0, -0.04809), (-8.0, 12.0, -0.4778), (-8.0, 4.0, 0.05482), (-12.0, 8.0, -0.4546), (-4.0, 8.0, -0.3429), (-24.0, -4.0, 0.2477), (-24.0, -12.0, -0.1452), (-28.0, -8.0, 0.07178), (-20.0, -8.0, 0.2263), (-24.0, -20.0, 0.189), (-24.0, -28.0, 1.55), (-28.0, -24.0, 1.463), (-20.0, -24.0, 1.372), (-8.0, -20.0, 0.3512), (-8.0, -28.0, 2.281), (-12.0, -24.0, 2.401), (-4.0, -24.0, 0.3605), (8.0, -4.0, 0.2328), (8.0, -12.0, -0.3138), (4.0, -8.0, -0.5522), (12.0, -8.0, 0.03605), (8.0, -20.0, -0.02202), (8.0, -28.0, 0.0), (4.0, -24.0, -0.004259), (12.0, -24.0, 1.953e-07), (24.0, -20.0, 0.2459), (24.0, -28.0, 1.439), (20.0, -24.0, 0.2308), (28.0, -24.0, 1.439), (28.0, 28.0, 1.54), (-4.0, 28.0, 1.375), (-4.0, -4.0, 0.3531), (28.0, -4.0, 1.1), (12.0, 28.0, 0.2379), (12.0, 12.0, 0.5449), (28.0, 12.0, 0.1269), (-20.0, 28.0, 0.1056), (-20.0, 12.0, -0.04882), (-4.0, 12.0, -0.2789), (-20.0, -4.0, 0.2191), (-20.0, -20.0, 0.3345), (-4.0, -20.0, 0.03664), (12.0, -4.0, 0.2252), (12.0, -20.0, -0.0001666), (28.0, -20.0, 0.3783), (20.0, 28.0, 0.255), (20.0, 20.0, 0.06584), (28.0, 20.0, 0.5381), (-12.0, 28.0, 0.8642), (-12.0, 20.0, 0.09527), (-4.0, 20.0, 0.1785), (-12.0, -4.0, 0.5402), (-12.0, -12.0, 0.1254), (-4.0, -12.0, -0.1404), (20.0, -4.0, 0.3928), (20.0, -12.0, 0.3317), (28.0, -12.0, 0.4281), (4.0, 28.0, 1.645), (4.0, 20.0, 0.3101), (12.0, 20.0, 0.0628), (4.0, 12.0, 0.1367), (4.0, 4.0, 0.3183), (12.0, 4.0, 0.5647), (20.0, 12.0, 0.1629), (20.0, 4.0, 0.2212), (28.0, 4.0, 0.1891), (-28.0, 28.0, 0.4902), (-28.0, 20.0, 0.6083), (-20.0, 20.0, 0.0746), (-28.0, 12.0, 0.8232), (-28.0, 4.0, 0.1499), (-20.0, 4.0, 0.01669), (-12.0, 12.0, -0.4044), (-12.0, 4.0, -0.01263), (-4.0, 4.0, 0.1026), (-28.0, -4.0, 0.2496), (-28.0, -12.0, -0.2106), (-20.0, -12.0, 0.09578), (-28.0, -20.0, 0.2499), (-28.0, -28.0, 2.299), (-20.0, -28.0, 2.106), (-12.0, -20.0, 0.6373), (-12.0, -28.0, 3.633), (-4.0, -28.0, 0.5829), (4.0, -4.0, 0.1394), (4.0, -12.0, -0.5437), (12.0, -12.0, -0.02156), (4.0, -20.0, -0.05164), (4.0, -28.0, 0.00247), (12.0, -28.0, 0.001643), (20.0, -20.0, 0.04186), (20.0, -28.0, 0.3716), (28.0, -28.0, 2.204)], [], [(225, 83, 3, 88), (226, 89, 7, 96), (227, 102, 8, 103), (228, 99, 6, 104), (229, 105, 16, 140), (230, 146, 21, 147), (231, 135, 11, 148), (232, 109, 12, 124), (233, 150, 22, 151), (234, 141, 17, 152), (235, 113, 19, 131), (236, 154, 23, 155), (237, 130, 18, 156), (238, 117, 20, 132), (239, 158, 24, 159), (240, 127, 15, 160), (241, 161, 32, 128), (242, 162, 65, 163), (243, 123, 27, 164), (244, 165, 40, 136), (245, 166, 66, 167), (246, 129, 33, 168), (247, 169, 47, 143), (248, 170, 67, 171), (249, 142, 46, 172), (250, 173, 48, 144), (251, 174, 68, 175), (252, 139, 43, 176), (253, 177, 44, 100), (254, 178, 69, 179), (255, 145, 49, 180), (256, 181, 51, 107), (257, 182, 70, 183), (258, 106, 50, 184), (259, 185, 52, 108), (260, 186, 71, 187), (261, 95, 39, 188), (262, 189, 28, 84), (263, 190, 72, 191), (264, 149, 53, 192), (265, 193, 55, 111), (266, 194, 73, 195), (267, 110, 54, 196), (268, 197, 56, 112), (269, 198, 74, 199), (270, 101, 45, 200), (271, 201, 35, 91), (272, 202, 75, 203), (273, 153, 57, 204), (274, 205, 59, 115), (275, 206, 76, 207), (276, 114, 58, 208), (277, 209, 60, 116), (278, 210, 77, 211), (279, 90, 34, 212), (280, 213, 36, 92), (281, 214, 78, 215), (282, 157, 61, 216), (283, 217, 63, 119), (284, 218, 79, 219), (285, 118, 62, 220), (286, 221, 64, 120), (287, 222, 80, 223), (288, 87, 31, 224), (161, 225, 88, 32), (65, 164, 225, 161), (164, 27, 83, 225), (165, 226, 96, 40), (66, 168, 226, 165), (168, 33, 89, 226), (169, 227, 103, 47), (67, 172, 227, 169), (172, 46, 102, 227), (173, 228, 104, 48), (68, 176, 228, 173), (176, 43, 99, 228), (177, 229, 140, 44), (69, 180, 229, 177), (180, 49, 105, 229), (181, 230, 147, 51), (70, 184, 230, 181), (184, 50, 146, 230), (185, 231, 148, 52), (71, 188, 231, 185), (188, 39, 135, 231), (189, 232, 124, 28), (72, 192, 232, 189), (192, 53, 109, 232), (193, 233, 151, 55), (73, 196, 233, 193), (196, 54, 150, 233), (197, 234, 152, 56), (74, 200, 234, 197), (200, 45, 141, 234), (201, 235, 131, 35), (75, 204, 235, 201), (204, 57, 113, 235), (205, 236, 155, 59), (76, 208, 236, 205), (208, 58, 154, 236), (209, 237, 156, 60), (77, 212, 237, 209), (212, 34, 130, 237), (213, 238, 132, 36), (78, 216, 238, 213), (216, 61, 117, 238), (217, 239, 159, 63), (79, 220, 239, 217), (220, 62, 158, 239), (221, 240, 160, 64), (80, 224, 240, 221), (224, 31, 127, 240), (105, 241, 128, 16), (49, 163, 241, 105), (163, 65, 161, 241), (145, 242, 163, 49), (21, 108, 242, 145), (108, 52, 162, 242), (162, 243, 164, 65), (52, 148, 243, 162), (148, 11, 123, 243), (109, 244, 136, 12), (53, 167, 244, 109), (167, 66, 165, 244), (149, 245, 167, 53), (22, 112, 245, 149), (112, 56, 166, 245), (166, 246, 168, 66), (56, 152, 246, 166), (152, 17, 129, 246), (113, 247, 143, 19), (57, 171, 247, 113), (171, 67, 169, 247), (153, 248, 171, 57), (23, 116, 248, 153), (116, 60, 170, 248), (170, 249, 172, 67), (60, 156, 249, 170), (156, 18, 142, 249), (117, 250, 144, 20), (61, 175, 250, 117), (175, 68, 173, 250), (157, 251, 175, 61), (24, 120, 251, 157), (120, 64, 174, 251), (174, 252, 176, 68), (64, 160, 252, 174), (160, 15, 139, 252), (89, 253, 100, 7), (33, 179, 253, 89), (179, 69, 177, 253), (129, 254, 179, 33), (17, 107, 254, 129), (107, 51, 178, 254), (178, 255, 180, 69), (51, 147, 255, 178), (147, 21, 145, 255), (141, 256, 107, 17), (45, 183, 256, 141), (183, 70, 181, 256), (101, 257, 183, 45), (8, 92, 257, 101), (92, 36, 182, 257), (182, 258, 184, 70), (36, 132, 258, 182), (132, 20, 106, 258), (146, 259, 108, 21), (50, 187, 259, 146), (187, 71, 185, 259), (106, 260, 187, 50), (20, 144, 260, 106), (144, 48, 186, 260), (186, 261, 188, 71), (48, 104, 261, 186), (104, 6, 95, 261), (85, 262, 84, 2), (29, 191, 262, 85), (191, 72, 189, 262), (125, 263, 191, 29), (13, 111, 263, 125), (111, 55, 190, 263), (190, 264, 192, 72), (55, 151, 264, 190), (151, 22, 149, 264), (137, 265, 111, 13), (41, 195, 265, 137), (195, 73, 193, 265), (97, 266, 195, 41), (4, 91, 266, 97), (91, 35, 194, 266), (194, 267, 196, 73), (35, 131, 267, 194), (131, 19, 110, 267), (150, 268, 112, 22), (54, 199, 268, 150), (199, 74, 197, 268), (110, 269, 199, 54), (19, 143, 269, 110), (143, 47, 198, 269), (198, 270, 200, 74), (47, 103, 270, 198), (103, 8, 101, 270), (93, 271, 91, 4), (37, 203, 271, 93), (203, 75, 201, 271), (133, 272, 203, 37), (9, 115, 272, 133), (115, 59, 202, 272), (202, 273, 204, 75), (59, 155, 273, 202), (155, 23, 153, 273), (121, 274, 115, 9), (25, 207, 274, 121), (207, 76, 205, 274), (81, 275, 207, 25), (0, 86, 275, 81), (86, 30, 206, 275), (206, 276, 208, 76), (30, 126, 276, 206), (126, 14, 114, 276), (154, 277, 116, 23), (58, 211, 277, 154), (211, 77, 209, 277), (114, 278, 211, 58), (14, 138, 278, 114), (138, 42, 210, 278), (210, 279, 212, 77), (42, 98, 279, 210), (98, 5, 90, 279), (102, 280, 92, 8), (46, 215, 280, 102), (215, 78, 213, 280), (142, 281, 215, 46), (18, 119, 281, 142), (119, 63, 214, 281), (214, 282, 216, 78), (63, 159, 282, 214), (159, 24, 157, 282), (130, 283, 119, 18), (34, 219, 283, 130), (219, 79, 217, 283), (90, 284, 219, 34), (5, 94, 284, 90), (94, 38, 218, 284), (218, 285, 220, 79), (38, 134, 285, 218), (134, 10, 118, 285), (158, 286, 120, 24), (62, 223, 286, 158), (223, 80, 221, 286), (118, 287, 223, 62), (10, 122, 287, 118), (122, 26, 222, 287), (222, 288, 224, 80), (26, 82, 288, 222), (82, 1, 87, 288)])
me_terrain.polygons.foreach_set('use_smooth', [True] * 256)
_uv = me_terrain.uv_layers.new(name='UVMap')
_uv.uv.foreach_set('vector', [0.9373, 0.9373, 0.9998, 0.9373, 0.9998, 0.9998, 0.9373, 0.9998, 0.4376, 0.9373, 0.5, 0.9373, 0.5, 0.9998, 0.4376, 0.9998, 0.4375, 0.4375, 0.5, 0.4375, 0.5, 0.5, 0.4375, 0.5, 0.9374, 0.4375, 0.9999, 0.4375, 0.9998, 0.5, 0.9374, 0.5, 0.6874, 0.9373, 0.7499, 0.9373, 0.7499, 0.9998, 0.6874, 0.9998, 0.6874, 0.6874, 0.7499, 0.6874, 0.7499, 0.7499, 0.6874, 0.7499, 0.9373, 0.6874, 0.9998, 0.6874, 0.9998, 0.7499, 0.9373, 0.7499, 0.1877, 0.9374, 0.2501, 0.9374, 0.2502, 0.9998, 0.1877, 0.9998, 0.1876, 0.6875, 0.2501, 0.6874, 0.2501, 0.7499, 0.1876, 0.7499, 0.4375, 0.6874, 0.5, 0.6874, 0.5, 0.7499, 0.4375, 0.7499, 0.1876, 0.4375, 0.2501, 0.4375, 0.2501, 0.5, 0.1876, 0.5, 0.1876, 0.1876, 0.2501, 0.1876, 0.2501, 0.2501, 0.1876, 0.2501, 0.4375, 0.1876, 0.5, 0.1876, 0.5, 0.2501, 0.4375, 0.2501, 0.6874, 0.4375, 0.7499, 0.4375, 0.7499, 0.5, 0.6874, 0.5, 0.6874, 0.1876, 0.7499, 0.1876, 0.7499, 0.2501, 0.6874, 0.2501, 0.9374, 0.1876, 0.9999, 0.1876, 0.9999, 0.2501, 0.9374, 0.2501, 0.8124, 0.9373, 0.8749, 0.9373, 0.8749, 0.9998, 0.8124, 0.9998, 0.8124, 0.8124, 0.8749, 0.8124, 0.8749, 0.8748, 0.8124, 0.8748, 0.9373, 0.8124, 0.9998, 0.8124, 0.9998, 0.8749, 0.9373, 0.8749, 0.3126, 0.9373, 0.3751, 0.9373, 0.3751, 0.9998, 0.3126, 0.9998, 0.3126, 0.8124, 0.3751, 0.8124, 0.3751, 0.8749, 0.3126, 0.8749, 0.4375, 0.8124, 0.5, 0.8124, 0.5, 0.8749, 0.4376, 0.8749, 0.3126, 0.4375, 0.375, 0.4375, 0.375, 0.5, 0.3126, 0.5, 0.3125, 0.3125, 0.375, 0.3125, 0.375, 0.375, 0.3126, 0.375, 0.4375, 0.3125, 0.5, 0.3125, 0.5, 0.375, 0.4375, 0.375, 0.8124, 0.4375, 0.8749, 0.4375, 0.8749, 0.5, 0.8124, 0.5, 0.8124, 0.3125, 0.8749, 0.3125, 0.8749, 0.375, 0.8124, 0.375, 0.9374, 0.3125, 0.9999, 0.3126, 0.9999, 0.375, 0.9374, 0.375, 0.5625, 0.9373, 0.625, 0.9373, 0.625, 0.9998, 0.5625, 0.9998, 0.5625, 0.8124, 0.625, 0.8124, 0.625, 0.8748, 0.5625, 0.8748, 0.6874, 0.8124, 0.7499, 0.8124, 0.7499, 0.8748, 0.6874, 0.8748, 0.5625, 0.6874, 0.625, 0.6874, 0.625, 0.7499, 0.5625, 0.7499, 0.5625, 0.5625, 0.625, 0.5625, 0.625, 0.6249, 0.5625, 0.6249, 0.6874, 0.5625, 0.7499, 0.5625, 0.7499, 0.6249, 0.6874, 0.6249, 0.8124, 0.6874, 0.8749, 0.6874, 0.8749, 0.7499, 0.8124, 0.7499, 0.8124, 0.5625, 0.8749, 0.5625, 0.8749, 0.625, 0.8124, 0.6249, 0.9374, 0.5625, 0.9998, 0.5625, 0.9998, 0.625, 0.9374, 0.625, 0.06271, 0.9374, 0.1252, 0.9374, 0.1252, 0.9999, 0.06273, 0.9999, 0.06268, 0.8124, 0.1252, 0.8124, 0.1252, 0.8749, 0.06269, 0.8749, 0.1876, 0.8124, 0.2501, 0.8124, 0.2501, 0.8749, 0.1877, 0.8749, 0.06265, 0.6875, 0.1251, 0.6875, 0.1251, 0.7499, 0.06266, 0.75, 0.06263, 0.5625, 0.1251, 0.5625, 0.1251, 0.625, 0.06264, 0.625, 0.1876, 0.5625, 0.2501, 0.5625, 0.2501, 0.625, 0.1876, 0.625, 0.3126, 0.6874, 0.3751, 0.6874, 0.3751, 0.7499, 0.3126, 0.7499, 0.3126, 0.5625, 0.375, 0.5625, 0.3751, 0.625, 0.3126, 0.625, 0.4375, 0.5625, 0.5, 0.5625, 0.5, 0.6249, 0.4375, 0.625, 0.06262, 0.4375, 0.1251, 0.4375, 0.1251, 0.5, 0.06263, 0.5, 0.06261, 0.3126, 0.1251, 0.3126, 0.1251, 0.375, 0.06261, 0.3751, 0.1876, 0.3126, 0.2501, 0.3126, 0.2501, 0.375, 0.1876, 0.375, 0.0626, 0.1876, 0.1251, 0.1876, 0.1251, 0.2501, 0.0626, 0.2501, 0.06259, 0.06263, 0.1251, 0.06262, 0.1251, 0.1251, 0.06259, 0.1251, 0.1876, 0.06262, 0.25, 0.06261, 0.2501, 0.1251, 0.1876, 0.1251, 0.3125, 0.1876, 0.375, 0.1876, 0.375, 0.2501, 0.3125, 0.2501, 0.3125, 0.06261, 0.375, 0.06261, 0.375, 0.1251, 0.3125, 0.1251, 0.4375, 0.0626, 0.5, 0.0626, 0.5, 0.1251, 0.4375, 0.1251, 0.5625, 0.4375, 0.625, 0.4375, 0.625, 0.5, 0.5625, 0.5, 0.5625, 0.3125, 0.625, 0.3125, 0.625, 0.375, 0.5625, 0.375, 0.6874, 0.3125, 0.7499, 0.3125, 0.7499, 0.375, 0.6874, 0.375, 0.5625, 0.1876, 0.625, 0.1876, 0.625, 0.2501, 0.5625, 0.2501, 0.5625, 0.0626, 0.625, 0.0626, 0.625, 0.1251, 0.5625, 0.1251, 0.6874, 0.06259, 0.7499, 0.06259, 0.7499, 0.1251, 0.6874, 0.1251, 0.8124, 0.1876, 0.8749, 0.1876, 0.8749, 0.2501, 0.8124, 0.2501, 0.8124, 0.06259, 0.8749, 0.06259, 0.8749, 0.1251, 0.8124, 0.1251, 0.9374, 0.06259, 0.9999, 0.06259, 0.9999, 0.1251, 0.9374, 0.1251, 0.8749, 0.9373, 0.9373, 0.9373, 0.9373, 0.9998, 0.8749, 0.9998, 0.8749, 0.8748, 0.9373, 0.8749, 0.9373, 0.9373, 0.8749, 0.9373, 0.9373, 0.8749, 0.9998, 0.8749, 0.9998, 0.9373, 0.9373, 0.9373, 0.3751, 0.9373, 0.4376, 0.9373, 0.4376, 0.9998, 0.3751, 0.9998, 0.3751, 0.8749, 0.4376, 0.8749, 0.4376, 0.9373, 0.3751, 0.9373, 0.4376, 0.8749, 0.5, 0.8749, 0.5, 0.9373, 0.4376, 0.9373, 0.375, 0.4375, 0.4375, 0.4375, 0.4375, 0.5, 0.375, 0.5, 0.375, 0.375, 0.4375, 0.375, 0.4375, 0.4375, 0.375, 0.4375, 0.4375, 0.375, 0.5, 0.375, 0.5, 0.4375, 0.4375, 0.4375, 0.8749, 0.4375, 0.9374, 0.4375, 0.9374, 0.5, 0.8749, 0.5, 0.8749, 0.375, 0.9374, 0.375, 0.9374, 0.4375, 0.8749, 0.4375, 0.9374, 0.375, 0.9999, 0.375, 0.9999, 0.4375, 0.9374, 0.4375, 0.625, 0.9373, 0.6874, 0.9373, 0.6874, 0.9998, 0.625, 0.9998, 0.625, 0.8748, 0.6874, 0.8748, 0.6874, 0.9373, 0.625, 0.9373, 0.6874, 0.8748, 0.7499, 0.8748, 0.7499, 0.9373, 0.6874, 0.9373, 0.625, 0.6874, 0.6874, 0.6874, 0.6874, 0.7499, 0.625, 0.7499, 0.625, 0.6249, 0.6874, 0.6249, 0.6874, 0.6874, 0.625, 0.6874, 0.6874, 0.6249, 0.7499, 0.6249, 0.7499, 0.6874, 0.6874, 0.6874, 0.8749, 0.6874, 0.9373, 0.6874, 0.9373, 0.7499, 0.8749, 0.7499, 0.8749, 0.625, 0.9374, 0.625, 0.9373, 0.6874, 0.8749, 0.6874, 0.9374, 0.625, 0.9998, 0.625, 0.9998, 0.6874, 0.9373, 0.6874, 0.1252, 0.9374, 0.1877, 0.9374, 0.1877, 0.9998, 0.1252, 0.9999, 0.1252, 0.8749, 0.1877, 0.8749, 0.1877, 0.9374, 0.1252, 0.9374, 0.1877, 0.8749, 0.2501, 0.8749, 0.2501, 0.9374, 0.1877, 0.9374, 0.1251, 0.6875, 0.1876, 0.6875, 0.1876, 0.7499, 0.1251, 0.7499, 0.1251, 0.625, 0.1876, 0.625, 0.1876, 0.6875, 0.1251, 0.6875, 0.1876, 0.625, 0.2501, 0.625, 0.2501, 0.6874, 0.1876, 0.6875, 0.3751, 0.6874, 0.4375, 0.6874, 0.4375, 0.7499, 0.3751, 0.7499, 0.3751, 0.625, 0.4375, 0.625, 0.4375, 0.6874, 0.3751, 0.6874, 0.4375, 0.625, 0.5, 0.6249, 0.5, 0.6874, 0.4375, 0.6874, 0.1251, 0.4375, 0.1876, 0.4375, 0.1876, 0.5, 0.1251, 0.5, 0.1251, 0.375, 0.1876, 0.375, 0.1876, 0.4375, 0.1251, 0.4375, 0.1876, 0.375, 0.2501, 0.375, 0.2501, 0.4375, 0.1876, 0.4375, 0.1251, 0.1876, 0.1876, 0.1876, 0.1876, 0.2501, 0.1251, 0.2501, 0.1251, 0.1251, 0.1876, 0.1251, 0.1876, 0.1876, 0.1251, 0.1876, 0.1876, 0.1251, 0.2501, 0.1251, 0.2501, 0.1876, 0.1876, 0.1876, 0.375, 0.1876, 0.4375, 0.1876, 0.4375, 0.2501, 0.375, 0.2501, 0.375, 0.1251, 0.4375, 0.1251, 0.4375, 0.1876, 0.375, 0.1876, 0.4375, 0.1251, 0.5, 0.1251, 0.5, 0.1876, 0.4375, 0.1876, 0.625, 0.4375, 0.6874, 0.4375, 0.6874, 0.5, 0.625, 0.5, 0.625, 0.375, 0.6874, 0.375, 0.6874, 0.4375, 0.625, 0.4375, 0.6874, 0.375, 0.7499, 0.375, 0.7499, 0.4375, 0.6874, 0.4375, 0.625, 0.1876, 0.6874, 0.1876, 0.6874, 0.2501, 0.625, 0.2501, 0.625, 0.1251, 0.6874, 0.1251, 0.6874, 0.1876, 0.625, 0.1876, 0.6874, 0.1251, 0.7499, 0.1251, 0.7499, 0.1876, 0.6874, 0.1876, 0.8749, 0.1876, 0.9374, 0.1876, 0.9374, 0.2501, 0.8749, 0.2501, 0.8749, 0.1251, 0.9374, 0.1251, 0.9374, 0.1876, 0.8749, 0.1876, 0.9374, 0.1251, 0.9999, 0.1251, 0.9999, 0.1876, 0.9374, 0.1876, 0.7499, 0.9373, 0.8124, 0.9373, 0.8124, 0.9998, 0.7499, 0.9998, 0.7499, 0.8748, 0.8124, 0.8748, 0.8124, 0.9373, 0.7499, 0.9373, 0.8124, 0.8748, 0.8749, 0.8748, 0.8749, 0.9373, 0.8124, 0.9373, 0.7499, 0.8124, 0.8124, 0.8124, 0.8124, 0.8748, 0.7499, 0.8748, 0.7499, 0.7499, 0.8124, 0.7499, 0.8124, 0.8124, 0.7499, 0.8124, 0.8124, 0.7499, 0.8749, 0.7499, 0.8749, 0.8124, 0.8124, 0.8124, 0.8749, 0.8124, 0.9373, 0.8124, 0.9373, 0.8749, 0.8749, 0.8748, 0.8749, 0.7499, 0.9373, 0.7499, 0.9373, 0.8124, 0.8749, 0.8124, 0.9373, 0.7499, 0.9998, 0.7499, 0.9998, 0.8124, 0.9373, 0.8124, 0.2501, 0.9374, 0.3126, 0.9373, 0.3126, 0.9998, 0.2502, 0.9998, 0.2501, 0.8749, 0.3126, 0.8749, 0.3126, 0.9373, 0.2501, 0.9374, 0.3126, 0.8749, 0.3751, 0.8749, 0.3751, 0.9373, 0.3126, 0.9373, 0.2501, 0.8124, 0.3126, 0.8124, 0.3126, 0.8749, 0.2501, 0.8749, 0.2501, 0.7499, 0.3126, 0.7499, 0.3126, 0.8124, 0.2501, 0.8124, 0.3126, 0.7499, 0.3751, 0.7499, 0.3751, 0.8124, 0.3126, 0.8124, 0.3751, 0.8124, 0.4375, 0.8124, 0.4376, 0.8749, 0.3751, 0.8749, 0.3751, 0.7499, 0.4375, 0.7499, 0.4375, 0.8124, 0.3751, 0.8124, 0.4375, 0.7499, 0.5, 0.7499, 0.5, 0.8124, 0.4375, 0.8124, 0.2501, 0.4375, 0.3126, 0.4375, 0.3126, 0.5, 0.2501, 0.5, 0.2501, 0.375, 0.3126, 0.375, 0.3126, 0.4375, 0.2501, 0.4375, 0.3126, 0.375, 0.375, 0.375, 0.375, 0.4375, 0.3126, 0.4375, 0.2501, 0.3126, 0.3125, 0.3125, 0.3126, 0.375, 0.2501, 0.375, 0.2501, 0.2501, 0.3125, 0.2501, 0.3125, 0.3125, 0.2501, 0.3126, 0.3125, 0.2501, 0.375, 0.2501, 0.375, 0.3125, 0.3125, 0.3125, 0.375, 0.3125, 0.4375, 0.3125, 0.4375, 0.375, 0.375, 0.375, 0.375, 0.2501, 0.4375, 0.2501, 0.4375, 0.3125, 0.375, 0.3125, 0.4375, 0.2501, 0.5, 0.2501, 0.5, 0.3125, 0.4375, 0.3125, 0.7499, 0.4375, 0.8124, 0.4375, 0.8124, 0.5, 0.7499, 0.5, 0.7499, 0.375, 0.8124, 0.375, 0.8124, 0.4375, 0.7499, 0.4375, 0.8124, 0.375, 0.8749, 0.375, 0.8749, 0.4375, 0.8124, 0.4375, 0.7499, 0.3125, 0.8124, 0.3125, 0.8124, 0.375, 0.7499, 0.375, 0.7499, 0.2501, 0.8124, 0.2501, 0.8124, 0.3125, 0.7499, 0.3125, 0.8124, 0.2501, 0.8749, 0.2501, 0.8749, 0.3125, 0.8124, 0.3125, 0.8749, 0.3125, 0.9374, 0.3125, 0.9374, 0.375, 0.8749, 0.375, 0.8749, 0.2501, 0.9374, 0.2501, 0.9374, 0.3125, 0.8749, 0.3125, 0.9374, 0.2501, 0.9999, 0.2501, 0.9999, 0.3126, 0.9374, 0.3125, 0.5, 0.9373, 0.5625, 0.9373, 0.5625, 0.9998, 0.5, 0.9998, 0.5, 0.8749, 0.5625, 0.8748, 0.5625, 0.9373, 0.5, 0.9373, 0.5625, 0.8748, 0.625, 0.8748, 0.625, 0.9373, 0.5625, 0.9373, 0.5, 0.8124, 0.5625, 0.8124, 0.5625, 0.8748, 0.5, 0.8749, 0.5, 0.7499, 0.5625, 0.7499, 0.5625, 0.8124, 0.5, 0.8124, 0.5625, 0.7499, 0.625, 0.7499, 0.625, 0.8124, 0.5625, 0.8124, 0.625, 0.8124, 0.6874, 0.8124, 0.6874, 0.8748, 0.625, 0.8748, 0.625, 0.7499, 0.6874, 0.7499, 0.6874, 0.8124, 0.625, 0.8124, 0.6874, 0.7499, 0.7499, 0.7499, 0.7499, 0.8124, 0.6874, 0.8124, 0.5, 0.6874, 0.5625, 0.6874, 0.5625, 0.7499, 0.5, 0.7499, 0.5, 0.6249, 0.5625, 0.6249, 0.5625, 0.6874, 0.5, 0.6874, 0.5625, 0.6249, 0.625, 0.6249, 0.625, 0.6874, 0.5625, 0.6874, 0.5, 0.5625, 0.5625, 0.5625, 0.5625, 0.6249, 0.5, 0.6249, 0.5, 0.5, 0.5625, 0.5, 0.5625, 0.5625, 0.5, 0.5625, 0.5625, 0.5, 0.625, 0.5, 0.625, 0.5625, 0.5625, 0.5625, 0.625, 0.5625, 0.6874, 0.5625, 0.6874, 0.6249, 0.625, 0.6249, 0.625, 0.5, 0.6874, 0.5, 0.6874, 0.5625, 0.625, 0.5625, 0.6874, 0.5, 0.7499, 0.5, 0.7499, 0.5625, 0.6874, 0.5625, 0.7499, 0.6874, 0.8124, 0.6874, 0.8124, 0.7499, 0.7499, 0.7499, 0.7499, 0.6249, 0.8124, 0.6249, 0.8124, 0.6874, 0.7499, 0.6874, 0.8124, 0.6249, 0.8749, 0.625, 0.8749, 0.6874, 0.8124, 0.6874, 0.7499, 0.5625, 0.8124, 0.5625, 0.8124, 0.6249, 0.7499, 0.6249, 0.7499, 0.5, 0.8124, 0.5, 0.8124, 0.5625, 0.7499, 0.5625, 0.8124, 0.5, 0.8749, 0.5, 0.8749, 0.5625, 0.8124, 0.5625, 0.8749, 0.5625, 0.9374, 0.5625, 0.9374, 0.625, 0.8749, 0.625, 0.8749, 0.5, 0.9374, 0.5, 0.9374, 0.5625, 0.8749, 0.5625, 0.9374, 0.5, 0.9998, 0.5, 0.9998, 0.5625, 0.9374, 0.5625, 0.0002301, 0.9374, 0.06271, 0.9374, 0.06273, 0.9999, 0.0002476, 0.9999, 0.000212, 0.8749, 0.06269, 0.8749, 0.06271, 0.9374, 0.0002301, 0.9374, 0.06269, 0.8749, 0.1252, 0.8749, 0.1252, 0.9374, 0.06271, 0.9374, 0.0001947, 0.8125, 0.06268, 0.8124, 0.06269, 0.8749, 0.000212, 0.8749, 0.0001799, 0.75, 0.06266, 0.75, 0.06268, 0.8124, 0.0001947, 0.8125, 0.06266, 0.75, 0.1251, 0.7499, 0.1252, 0.8124, 0.06268, 0.8124, 0.1252, 0.8124, 0.1876, 0.8124, 0.1877, 0.8749, 0.1252, 0.8749, 0.1251, 0.7499, 0.1876, 0.7499, 0.1876, 0.8124, 0.1252, 0.8124, 0.1876, 0.7499, 0.2501, 0.7499, 0.2501, 0.8124, 0.1876, 0.8124, 0.0001675, 0.6875, 0.06265, 0.6875, 0.06266, 0.75, 0.0001799, 0.75, 0.0001572, 0.625, 0.06264, 0.625, 0.06265, 0.6875, 0.0001675, 0.6875, 0.06264, 0.625, 0.1251, 0.625, 0.1251, 0.6875, 0.06265, 0.6875, 0.0001485, 0.5625, 0.06263, 0.5625, 0.06264, 0.625, 0.0001572, 0.625, 0.0001411, 0.5, 0.06263, 0.5, 0.06263, 0.5625, 0.0001485, 0.5625, 0.06263, 0.5, 0.1251, 0.5, 0.1251, 0.5625, 0.06263, 0.5625, 0.1251, 0.5625, 0.1876, 0.5625, 0.1876, 0.625, 0.1251, 0.625, 0.1251, 0.5, 0.1876, 0.5, 0.1876, 0.5625, 0.1251, 0.5625, 0.1876, 0.5, 0.2501, 0.5, 0.2501, 0.5625, 0.1876, 0.5625, 0.2501, 0.6874, 0.3126, 0.6874, 0.3126, 0.7499, 0.2501, 0.7499, 0.2501, 0.625, 0.3126, 0.625, 0.3126, 0.6874, 0.2501, 0.6874, 0.3126, 0.625, 0.3751, 0.625, 0.3751, 0.6874, 0.3126, 0.6874, 0.2501, 0.5625, 0.3126, 0.5625, 0.3126, 0.625, 0.2501, 0.625, 0.2501, 0.5, 0.3126, 0.5, 0.3126, 0.5625, 0.2501, 0.5625, 0.3126, 0.5, 0.375, 0.5, 0.375, 0.5625, 0.3126, 0.5625, 0.375, 0.5625, 0.4375, 0.5625, 0.4375, 0.625, 0.3751, 0.625, 0.375, 0.5, 0.4375, 0.5, 0.4375, 0.5625, 0.375, 0.5625, 0.4375, 0.5, 0.5, 0.5, 0.5, 0.5625, 0.4375, 0.5625, 0.0001347, 0.4375, 0.06262, 0.4375, 0.06263, 0.5, 0.0001411, 0.5, 0.0001287, 0.3751, 0.06261, 0.3751, 0.06262, 0.4375, 0.0001347, 0.4375, 0.06261, 0.3751, 0.1251, 0.375, 0.1251, 0.4375, 0.06262, 0.4375, 0.0001233, 0.3126, 0.06261, 0.3126, 0.06261, 0.3751, 0.0001287, 0.3751, 0.0001181, 0.2501, 0.0626, 0.2501, 0.06261, 0.3126, 0.0001233, 0.3126, 0.0626, 0.2501, 0.1251, 0.2501, 0.1251, 0.3126, 0.06261, 0.3126, 0.1251, 0.3126, 0.1876, 0.3126, 0.1876, 0.375, 0.1251, 0.375, 0.1251, 0.2501, 0.1876, 0.2501, 0.1876, 0.3126, 0.1251, 0.3126, 0.1876, 0.2501, 0.2501, 0.2501, 0.2501, 0.3126, 0.1876, 0.3126, 0.0001132, 0.1876, 0.0626, 0.1876, 0.0626, 0.2501, 0.0001181, 0.2501, 0.0001088, 0.1251, 0.06259, 0.1251, 0.0626, 0.1876, 0.0001132, 0.1876, 0.06259, 0.1251, 0.1251, 0.1251, 0.1251, 0.1876, 0.0626, 0.1876, 0.0001045, 0.06263, 0.06259, 0.06263, 0.06259, 0.1251, 0.0001088, 0.1251, 0.0001001, 0.0001462, 0.06259, 0.0001418, 0.06259, 0.06263, 0.0001045, 0.06263, 0.06259, 0.0001418, 0.1251, 0.0001374, 0.1251, 0.06262, 0.06259, 0.06263, 0.1251, 0.06262, 0.1876, 0.06262, 0.1876, 0.1251, 0.1251, 0.1251, 0.1251, 0.0001374, 0.1876, 0.0001332, 0.1876, 0.06262, 0.1251, 0.06262, 0.1876, 0.0001332, 0.25, 0.0001294, 0.25, 0.06261, 0.1876, 0.06262, 0.2501, 0.1876, 0.3125, 0.1876, 0.3125, 0.2501, 0.2501, 0.2501, 0.2501, 0.1251, 0.3125, 0.1251, 0.3125, 0.1876, 0.2501, 0.1876, 0.3125, 0.1251, 0.375, 0.1251, 0.375, 0.1876, 0.3125, 0.1876, 0.25, 0.06261, 0.3125, 0.06261, 0.3125, 0.1251, 0.2501, 0.1251, 0.25, 0.0001294, 0.3125, 0.0001259, 0.3125, 0.06261, 0.25, 0.06261, 0.3125, 0.0001259, 0.375, 0.0001225, 0.375, 0.06261, 0.3125, 0.06261, 0.375, 0.06261, 0.4375, 0.0626, 0.4375, 0.1251, 0.375, 0.1251, 0.375, 0.0001225, 0.4375, 0.0001192, 0.4375, 0.0626, 0.375, 0.06261, 0.4375, 0.0001192, 0.5, 0.0001159, 0.5, 0.0626, 0.4375, 0.0626, 0.5, 0.4375, 0.5625, 0.4375, 0.5625, 0.5, 0.5, 0.5, 0.5, 0.375, 0.5625, 0.375, 0.5625, 0.4375, 0.5, 0.4375, 0.5625, 0.375, 0.625, 0.375, 0.625, 0.4375, 0.5625, 0.4375, 0.5, 0.3125, 0.5625, 0.3125, 0.5625, 0.375, 0.5, 0.375, 0.5, 0.2501, 0.5625, 0.2501, 0.5625, 0.3125, 0.5, 0.3125, 0.5625, 0.2501, 0.625, 0.2501, 0.625, 0.3125, 0.5625, 0.3125, 0.625, 0.3125, 0.6874, 0.3125, 0.6874, 0.375, 0.625, 0.375, 0.625, 0.2501, 0.6874, 0.2501, 0.6874, 0.3125, 0.625, 0.3125, 0.6874, 0.2501, 0.7499, 0.2501, 0.7499, 0.3125, 0.6874, 0.3125, 0.5, 0.1876, 0.5625, 0.1876, 0.5625, 0.2501, 0.5, 0.2501, 0.5, 0.1251, 0.5625, 0.1251, 0.5625, 0.1876, 0.5, 0.1876, 0.5625, 0.1251, 0.625, 0.1251, 0.625, 0.1876, 0.5625, 0.1876, 0.5, 0.0626, 0.5625, 0.0626, 0.5625, 0.1251, 0.5, 0.1251, 0.5, 0.0001159, 0.5625, 0.0001128, 0.5625, 0.0626, 0.5, 0.0626, 0.5625, 0.0001128, 0.625, 0.0001099, 0.625, 0.0626, 0.5625, 0.0626, 0.625, 0.0626, 0.6874, 0.06259, 0.6874, 0.1251, 0.625, 0.1251, 0.625, 0.0001099, 0.6874, 0.0001072, 0.6874, 0.06259, 0.625, 0.0626, 0.6874, 0.0001072, 0.7499, 0.0001047, 0.7499, 0.06259, 0.6874, 0.06259, 0.7499, 0.1876, 0.8124, 0.1876, 0.8124, 0.2501, 0.7499, 0.2501, 0.7499, 0.1251, 0.8124, 0.1251, 0.8124, 0.1876, 0.7499, 0.1876, 0.8124, 0.1251, 0.8749, 0.1251, 0.8749, 0.1876, 0.8124, 0.1876, 0.7499, 0.06259, 0.8124, 0.06259, 0.8124, 0.1251, 0.7499, 0.1251, 0.7499, 0.0001047, 0.8124, 0.0001026, 0.8124, 0.06259, 0.7499, 0.06259, 0.8124, 0.0001026, 0.8749, 0.0001009, 0.8749, 0.06259, 0.8124, 0.06259, 0.8749, 0.06259, 0.9374, 0.06259, 0.9374, 0.1251, 0.8749, 0.1251, 0.8749, 0.0001009, 0.9374, 0.0001001, 0.9374, 0.06259, 0.8749, 0.06259, 0.9374, 0.0001001, 0.9999, 0.0001001, 0.9999, 0.06259, 0.9374, 0.06259])
me_terrain.materials.append(mat_terrain)
me_terrain.use_remesh_preserve_volume = False
me_terrain.use_remesh_preserve_attributes = False
me_terrain.use_mirror_vertex_groups = False
me_terrain.update()

# ---- objects
ob_sky = bpy.data.objects.new('sky', me_sky)
ob_barrel_009 = bpy.data.objects.new('barrel.009', me_barrel)
ob_spot = bpy.data.objects.new('Spot', light_spot)
ob_barrel_008 = bpy.data.objects.new('barrel.008', me_barrel)
ob_barrel_007 = bpy.data.objects.new('barrel.007', me_barrel)
ob_sun = bpy.data.objects.new('Sun', light_sun_001)
ob_barrel_006 = bpy.data.objects.new('barrel.006', me_barrel_1)
ob_barrel_005 = bpy.data.objects.new('barrel.005', me_barrel_1)
ob_barrel_004 = bpy.data.objects.new('barrel.004', me_barrel)
ob_mill = bpy.data.objects.new('mill', me_mill)
ob_barrel_003 = bpy.data.objects.new('barrel.003', me_barrel)
ob_barrel_002 = bpy.data.objects.new('barrel.002', me_barrel)
ob_barrel_001 = bpy.data.objects.new('barrel.001', me_barrel)
ob_barrel = bpy.data.objects.new('barrel', me_barrel)
ob_house_001 = bpy.data.objects.new('house.001', me_house)
ob_house = bpy.data.objects.new('house', me_house)
ob_terrain = bpy.data.objects.new('terrain', me_terrain)

# ---- transforms, parenting, visibility, modifiers, constraints
ob_sky.location = (0.0, 0.0, 20.0)
ob_sky.rotation_euler = (0.0, 0.0, 3.142)
ob_sky.lineart.crease_threshold = 0.0
ob_barrel_009.location = (17.89, 27.19, 0.568)
ob_barrel_009.rotation_euler = (0.06742, 0.02187, -0.5853)
ob_barrel_009.lineart.crease_threshold = 0.0
ob_spot.location = (18.12, 30.06, 1.454)
ob_spot.rotation_euler = (-1.294, 0.03328, -0.2501)
ob_spot.lineart.crease_threshold = 0.0
ob_barrel_008.location = (17.1, 27.51, 0.4152)
ob_barrel_008.rotation_euler = (-1.508, 0.1323, -1.806)
ob_barrel_008.lineart.crease_threshold = 0.0
ob_barrel_007.location = (17.29, 26.73, 0.5429)
ob_barrel_007.rotation_euler = (0.0, 0.0, 0.4363)
ob_barrel_007.lineart.crease_threshold = 0.0
ob_sun.location = (0.0, 0.0, 20.0)
ob_sun.rotation_euler = (1.046, -0.8703, 0.0767)
ob_sun.lineart.crease_threshold = 0.0
ob_barrel_006.location = (11.35, 23.34, 0.6145)
ob_barrel_006.rotation_euler = (-0.08629, -3.194, 1.605)
ob_barrel_006.lineart.crease_threshold = 0.0
ob_barrel_005.location = (11.32, 22.62, 0.5552)
ob_barrel_005.rotation_euler = (0.05294, 0.04724, 1.594)
ob_barrel_005.lineart.crease_threshold = 0.0
ob_barrel_004.location = (10.01, 21.69, 0.5674)
ob_barrel_004.lineart.crease_threshold = 0.0
ob_mill.location = (16.0, 21.0, 0.0)
ob_mill.rotation_euler = (0.0, 0.0, -0.4)
ob_mill.lineart.crease_threshold = 0.0
ob_barrel_003.location = (-17.09, 22.98, 0.5571)
ob_barrel_003.rotation_euler = (0.0, 0.0, 0.9024)
ob_barrel_003.lineart.crease_threshold = 0.0
ob_barrel_002.location = (-12.25, 17.66, 0.3578)
ob_barrel_002.rotation_euler = (1.571, -0.7794, 1.106)
ob_barrel_002.lineart.crease_threshold = 0.0
ob_barrel_001.location = (-11.99, 18.69, 0.4477)
ob_barrel_001.lineart.crease_threshold = 0.0
ob_barrel.location = (-12.92, 18.44, 0.4477)
ob_barrel.rotation_euler = (0.0, 0.0, -1.283)
ob_barrel.lineart.crease_threshold = 0.0
ob_house_001.location = (20.98, -9.01, 0.2449)
ob_house_001.rotation_euler = (-0.01007, 0.03401, -3.261)
ob_house_001.lineart.crease_threshold = 0.0
ob_house.location = (-17.0, 20.0, 0.02407)
ob_house.rotation_euler = (-9.32e-10, 0.03825, -1.114)
ob_house.lineart.crease_threshold = 0.0
ob_terrain.location = (0.0, 0.0, 0.0)
ob_terrain.lineart.crease_threshold = 0.0

# ---- collection membership
col_collection_1.objects.link(ob_sky)
col_collection_1.objects.link(ob_barrel_009)
col_collection_1.objects.link(ob_spot)
col_collection_1.objects.link(ob_barrel_008)
col_collection_1.objects.link(ob_barrel_007)
col_collection_1.objects.link(ob_sun)
col_collection_1.objects.link(ob_barrel_006)
col_collection_1.objects.link(ob_barrel_005)
col_collection_1.objects.link(ob_barrel_004)
col_collection_1.objects.link(ob_mill)
col_collection_1.objects.link(ob_barrel_003)
col_collection_1.objects.link(ob_barrel_002)
col_collection_1.objects.link(ob_barrel_001)
col_collection_1.objects.link(ob_barrel)
col_collection_1.objects.link(ob_house_001)
col_collection_1.objects.link(ob_house)
col_collection_1.objects.link(ob_terrain)

# ---- scene / render settings (as saved in the file)
scene.frame_start = 1; scene.frame_end = 250; scene.frame_set(1)
scene.render.engine = 'BLENDER_EEVEE_NEXT'
scene.render.resolution_percentage = 50
scene.render.dither_intensity = 0.0
scene.cycles.use_denoising = False
scene.cycles.samples = 10
scene.cycles.sampling_pattern = 'TABULATED_SOBOL'
scene.cycles.light_sampling_threshold = 0.0
scene.cycles.use_adaptive_sampling = False
scene.cycles.use_light_tree = False
scene.cycles.blur_glossy = 0.0
scene.cycles.volume_bounces = 1
scene.cycles.pixel_filter_type = 'GAUSSIAN'
scene.cycles.sample_clamp_indirect = 0.0
scene.view_settings.view_transform = 'Standard'
bpy.context.view_layer.update()

# ---- added for rendering (the .blend has no active camera): camera
cam_auto = bpy.data.cameras.new('AutoCamera')
cam_auto.lens = 50.0
cam_auto.sensor_width = 36.0
cam_auto.clip_end = 1510.76
ob_auto_camera = bpy.data.objects.new('AutoCamera', cam_auto)
scene.collection.objects.link(ob_auto_camera)
ob_auto_camera.location = (86.0836, -103.3, 79.0898)
ob_auto_camera.rotation_euler = (1.09748, -7.21219e-08, 0.694738)
scene.camera = ob_auto_camera
bpy.context.view_layer.update()
